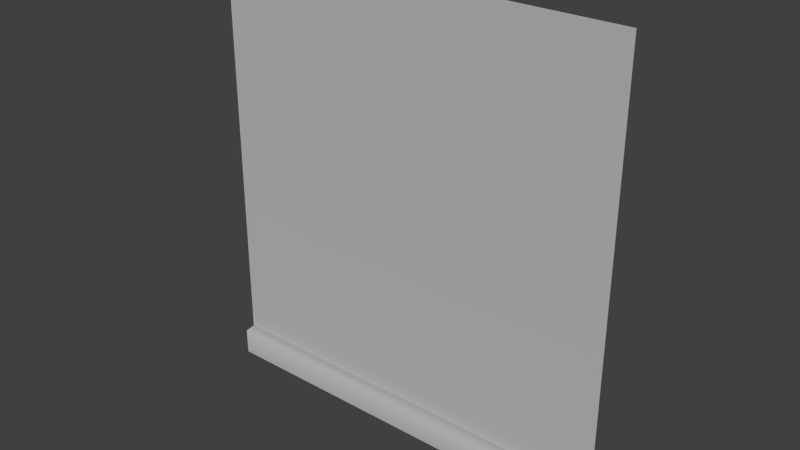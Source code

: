 # Source: Hosp_wall.obj.blend  (saved by Blender 2.76.0; exported with 4.5.12 LTS)
import bpy
from mathutils import Matrix  # noqa: F401  (used for matrix-valued properties, if any)

bpy.ops.wm.read_factory_settings(use_empty=True)
scene = bpy.context.scene
scene.name = 'Scene'

# ---- collections
col_collection_1 = bpy.data.collections.new('Collection 1'); scene.collection.children.link(col_collection_1)

# ---- materials (node trees are filled in below, after node groups)
mat_initialshadinggroup = bpy.data.materials.new('initialShadingGroup')
mat_initialshadinggroup.alpha_threshold = 0.0
mat_initialshadinggroup.use_transparent_shadow = False
mat_initialshadinggroup.diffuse_color = (0.5, 0.5, 0.5, 1.0)
mat_initialshadinggroup.roughness = 0.5

# ---- material node trees

# ---- world
world_world = bpy.data.worlds.new('World'); scene.world = world_world
world_world.color = (0.05088, 0.05088, 0.05088)
world_world.use_sun_shadow = False
world_world.sun_shadow_jitter_overblur = 0.0
world_world.cycles.sampling_method = 'MANUAL'
world_world.cycles.sample_map_resolution = 256

# ---- meshes
me_pplane1 = bpy.data.meshes.new('pPlane1')
me_pplane1.from_pydata([(-1.003, 0.1253, 0.0), (0.001717, 0.1253, 0.0), (0.001717, 2.1, 0.0), (-1.003, 2.1, 0.0), (-1.003, -0.00943, 0.05004), (0.001717, -0.00943, 0.05004), (0.001717, 0.1184, 0.05004), (-1.003, 0.1184, 0.05004), (1.003, -0.00943, 0.05004), (1.003, 0.1184, 0.05004), (1.003, 0.1253, 0.0), (1.003, 2.1, 0.0)], [], [(0, 1, 2, 3), (4, 5, 6, 7), (7, 6, 1, 0), (5, 8, 9, 6), (1, 6, 9, 10), (2, 1, 10, 11)])
me_pplane1.polygons.foreach_set('use_smooth', [True] * 6)
_k = set([(0, 3), (0, 7), (2, 3), (2, 11), (4, 5), (4, 7), (5, 8), (8, 9), (9, 10), (10, 11)])
me_pplane1.attributes.new('sharp_edge', 'BOOLEAN', 'EDGE').data.foreach_set('value', [ (min(e.vertices), max(e.vertices)) in _k for e in me_pplane1.edges])
_uv = me_pplane1.uv_layers.new(name='UVMap')
_uv.uv.foreach_set('vector', [0.02091, 0.1093, 0.505, 0.1093, 0.505, 0.9922, 0.02091, 0.9922, 0.02091, 0.01013, 0.505, 0.01013, 0.505, 0.07085, 0.02091, 0.07085, 0.02091, 0.07085, 0.505, 0.07085, 0.505, 0.1093, 0.02091, 0.1093, 0.505, 0.01013, 0.989, 0.01013, 0.989, 0.07085, 0.505, 0.07085, 0.505, 0.1093, 0.505, 0.07085, 0.989, 0.07085, 0.989, 0.1093, 0.505, 0.9922, 0.505, 0.1093, 0.989, 0.1093, 0.989, 0.9922])
me_pplane1.materials.append(mat_initialshadinggroup)
me_pplane1.use_remesh_preserve_volume = False
me_pplane1.use_remesh_preserve_attributes = False
me_pplane1.use_mirror_vertex_groups = False
me_pplane1.update()
me_pplane1.normals_split_custom_set([tuple(v) for v in zip(*[iter([0.0, 0.02523, 0.9997, 6.115e-05, 0.02524, 0.9997, 0.0, 0.0, 1.0, 0.0, 0.0, 1.0, 0.0, 0.0, 1.0, 0.0, 0.0, 1.0, 1.694e-05, 0.3481, 0.9375, 0.0, 0.3481, 0.9375, 0.0, 0.3481, 0.9375, 1.694e-05, 0.3481, 0.9375, 6.115e-05, 0.02524, 0.9997, 0.0, 0.02523, 0.9997, 0.0, 0.0, 1.0, 0.0, 0.0, 1.0, 3.087e-08, 0.3481, 0.9375, 1.694e-05, 0.3481, 0.9375, 6.115e-05, 0.02524, 0.9997, 1.694e-05, 0.3481, 0.9375, 3.087e-08, 0.3481, 0.9375, 5.573e-08, 0.02523, 0.9997, 0.0, 0.0, 1.0, 6.115e-05, 0.02524, 0.9997, 5.573e-08, 0.02523, 0.9997, 0.0, 0.0, 1.0])] * 3)])

# ---- objects
ob_pplane1 = bpy.data.objects.new('pPlane1', me_pplane1)

# ---- transforms, parenting, visibility, modifiers, constraints
ob_pplane1.location = (0.0, 0.0, 0.0)
ob_pplane1.rotation_euler = (1.571, -0.0, 0.0)
ob_pplane1.lineart.crease_threshold = 0.0

# ---- collection membership
col_collection_1.objects.link(ob_pplane1)

# ---- scene / render settings (as saved in the file)
scene.frame_start = 1; scene.frame_end = 250; scene.frame_set(1)
scene.render.engine = 'BLENDER_EEVEE_NEXT'
scene.render.resolution_percentage = 50
scene.render.dither_intensity = 0.0
scene.cycles.use_denoising = False
scene.cycles.samples = 10
scene.cycles.sampling_pattern = 'TABULATED_SOBOL'
scene.cycles.light_sampling_threshold = 0.0
scene.cycles.use_adaptive_sampling = False
scene.cycles.use_light_tree = False
scene.cycles.blur_glossy = 0.0
scene.cycles.pixel_filter_type = 'GAUSSIAN'
scene.cycles.sample_clamp_indirect = 0.0
scene.view_settings.view_transform = 'Standard'
bpy.context.view_layer.update()

# ---- added for rendering (the .blend has no active camera and no usable light): camera, sun
cam_auto = bpy.data.cameras.new('AutoCamera')
cam_auto.lens = 50.0
cam_auto.sensor_width = 36.0
cam_auto.clip_end = 1000.0
ob_auto_camera = bpy.data.objects.new('AutoCamera', cam_auto)
scene.collection.objects.link(ob_auto_camera)
ob_auto_camera.location = (2.6943, -3.25818, 3.20079)
ob_auto_camera.rotation_euler = (1.09748, -7.21219e-08, 0.694738)
scene.camera = ob_auto_camera
light_auto_sun = bpy.data.lights.new('AutoSun', 'SUN')
light_auto_sun.energy = 3.0
light_auto_sun.angle = 0.0523599
ob_auto_sun = bpy.data.objects.new('AutoSun', light_auto_sun)
scene.collection.objects.link(ob_auto_sun)
ob_auto_sun.rotation_euler = (0.872665, 0.174533, 0.523599)
bpy.context.view_layer.update()
